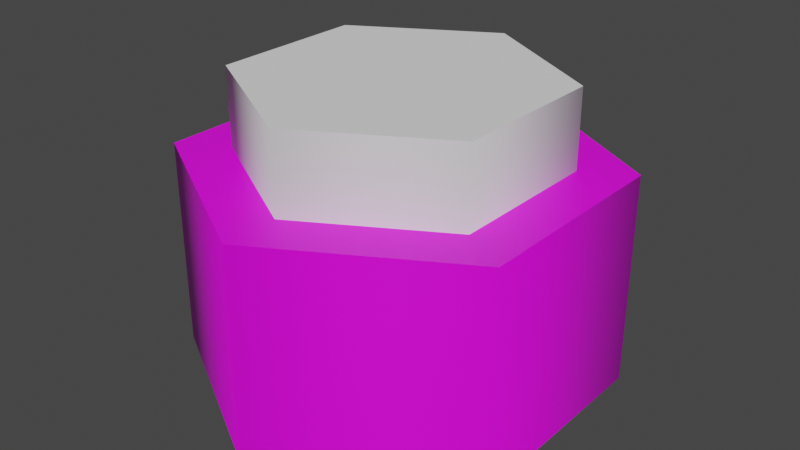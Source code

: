 # Source: mini_button.blend  (saved by Blender 2.83.18; exported with 4.5.12 LTS)
import bpy
from mathutils import Matrix  # noqa: F401  (used for matrix-valued properties, if any)

bpy.ops.wm.read_factory_settings(use_empty=True)
scene = bpy.context.scene
scene.name = 'Scene'

# ---- collections
col_collection = bpy.data.collections.new('Collection'); scene.collection.children.link(col_collection)

# ---- images (referenced by path relative to the original .blend; pixels are not part of the script)
import os
ASSET_DIR = os.environ.get("B2B_ASSET_DIR", "")  # directory of the original .blend (textures are referenced by path, not embedded)
HERE = os.path.dirname(os.path.abspath(__file__))  # packed textures are extracted next to this script under _unpacked/

def load_image(name, relpath, width, height, colorspace="sRGB"):
    """Load a texture the original file referenced (path relative to the .blend, or extracted next to this script)."""
    p = next((c for c in (os.path.join(HERE, relpath), os.path.join(ASSET_DIR, relpath)) if relpath and os.path.exists(c)), "")
    if p:
        img = bpy.data.images.load(p, check_existing=True)
        img.name = name
    else:  # same state as the original file: an image datablock whose file is absent (Cycles renders it pink)
        img = bpy.data.images.new(name, width, height)
        img.source = "FILE"
        img.filepath = "//" + (relpath or name)
    img.colorspace_settings.name = colorspace
    return img
img_material_base_color = load_image('Material Base Color', 'miniButtonTexture.png', 1024, 1024, 'sRGB')

# ---- materials (node trees are filled in below, after node groups)
mat_material = bpy.data.materials.new('Material')
mat_material.use_transparent_shadow = False

# ---- node groups
ng_auto_smooth = bpy.data.node_groups.new('Auto Smooth', 'GeometryNodeTree')
_s = ng_auto_smooth.interface.new_socket(name='Geometry', in_out='OUTPUT', socket_type='NodeSocketGeometry')
_s = ng_auto_smooth.interface.new_socket(name='Geometry', in_out='INPUT', socket_type='NodeSocketGeometry')
_s = ng_auto_smooth.interface.new_socket(name='Angle', in_out='INPUT', socket_type='NodeSocketFloat')
_s.subtype = 'ANGLE'
_s.min_value = 0.0
_s.max_value = 3.142
ng_auto_smooth.is_modifier = True
_N = ng_auto_smooth.nodes; _L = ng_auto_smooth.links
n0 = _N.new('NodeGroupOutput'); n0.name = 'Group Output'; n0.location = (480, -100)
n1 = _N.new('NodeGroupInput'); n1.name = 'Group Input'; n1.location = (-420, -300)
n2 = _N.new('NodeGroupInput'); n2.name = 'Group Input.001'; n2.location = (-60, -100)
n3 = _N.new('GeometryNodeSetShadeSmooth'); n3.name = 'Set Shade Smooth'; n3.location = (120, -100)
n3.domain = 'EDGE'
n4 = _N.new('GeometryNodeSetShadeSmooth'); n4.name = 'Set Shade Smooth.001'; n4.location = (300, -100)
n5 = _N.new('GeometryNodeInputMeshEdgeAngle'); n5.name = 'Edge Angle'; n5.location = (-420, -220)
n6 = _N.new('GeometryNodeInputEdgeSmooth'); n6.name = 'Is Edge Smooth'; n6.location = (-60, -160)
n7 = _N.new('GeometryNodeInputShadeSmooth'); n7.name = 'Is Face Smooth'; n7.location = (-240, -340)
n8 = _N.new('FunctionNodeBooleanMath'); n8.name = 'Boolean Math'; n8.location = (-60, -220)
n9 = _N.new('FunctionNodeCompare'); n9.name = 'Compare'; n9.location = (-240, -180)
n9.operation = 'LESS_EQUAL'
_L.new(n5.outputs[0], n9.inputs[0])
_L.new(n4.outputs[0], n0.inputs[0])
_L.new(n1.outputs[1], n9.inputs[1])
_L.new(n9.outputs[0], n8.inputs[0])
_L.new(n7.outputs[0], n8.inputs[1])
_L.new(n2.outputs[0], n3.inputs[0])
_L.new(n6.outputs[0], n3.inputs[1])
_L.new(n3.outputs[0], n4.inputs[0])
_L.new(n8.outputs[0], n3.inputs[2])
n0.is_active_output = True

# ---- material node trees
mat_material.use_nodes = True; mat_material.node_tree.nodes.clear()
_N = mat_material.node_tree.nodes; _L = mat_material.node_tree.links
n0 = _N.new('ShaderNodeBsdfPrincipled'); n0.name = 'Principled BSDF'; n0.location = (10, 300)
n0.distribution = 'GGX'
n0.subsurface_method = 'BURLEY'
n0.inputs[3].default_value = 1.45
n0.inputs[27].default_value = (0.0, 0.0, 0.0, 1.0)
n0.inputs[28].default_value = 1.0
n1 = _N.new('ShaderNodeOutputMaterial'); n1.name = 'Material Output'; n1.location = (300, 300)
n2 = _N.new('ShaderNodeTexImage'); n2.name = 'Image Texture'; n2.location = (-280, 275)
n2.image = img_material_base_color
_L.new(n0.outputs[0], n1.inputs[0])
_L.new(n2.outputs[0], n0.inputs[0])
n1.is_active_output = True

# ---- world
world_world = bpy.data.worlds.new('World'); scene.world = world_world
world_world.use_nodes = True; world_world.node_tree.nodes.clear()
_N = world_world.node_tree.nodes; _L = world_world.node_tree.links
n0 = _N.new('ShaderNodeOutputWorld'); n0.name = 'World Output'; n0.location = (300, 300)
n1 = _N.new('ShaderNodeBackground'); n1.name = 'Background'; n1.location = (10, 300)
n1.inputs[0].default_value = (0.05088, 0.05088, 0.05088, 1.0)
_L.new(n1.outputs[0], n0.inputs[0])
n0.is_active_output = True
world_world.color = (0.05088, 0.05088, 0.05088)
world_world.use_sun_shadow = False
world_world.sun_shadow_jitter_overblur = 0.0

# ---- meshes
me_cylinder = bpy.data.meshes.new('Cylinder')
me_cylinder.from_pydata([(0.0, 1.0, -1.0), (0.0, 1.0, 1.0), (0.866, 0.5, -1.0), (0.866, 0.5, 1.0), (0.866, -0.5, -1.0), (0.866, -0.5, 1.0), (-8.742e-08, -1.0, -1.0), (-8.742e-08, -1.0, 1.0), (-0.866, -0.5, -1.0), (-0.866, -0.5, 1.0), (-0.866, 0.5, -1.0), (-0.866, 0.5, 1.0)], [], [(0, 1, 3, 2), (2, 3, 5, 4), (4, 5, 7, 6), (6, 7, 9, 8), (3, 1, 11, 9, 7, 5), (8, 9, 11, 10), (10, 11, 1, 0)])
me_cylinder.polygons.foreach_set('use_smooth', [True] * 7)
_uv = me_cylinder.uv_layers.new(name='UVMap')
_uv.uv.foreach_set('vector', [1.0, 0.7976, 1.0, 0.991, 0.8333, 0.991, 0.8333, 0.7976, 0.8333, 0.7976, 0.8333, 0.991, 0.6667, 0.991, 0.6667, 0.7976, 0.6667, 0.7976, 0.6667, 0.991, 0.5, 0.991, 0.5, 0.7976, 0.5, 0.7976, 0.5, 0.991, 0.3333, 0.991, 0.3333, 0.7976, 0.9899, 0.6059, 0.8963, 0.768, 0.7091, 0.768, 0.6155, 0.6059, 0.7091, 0.4438, 0.8963, 0.4438, 0.3333, 0.7976, 0.3333, 0.991, 0.1667, 0.991, 0.1667, 0.7976, 0.1667, 0.7976, 0.1667, 0.991, -8.941e-08, 0.991, -8.941e-08, 0.7976])
me_cylinder.use_remesh_fix_poles = True
me_cylinder.use_remesh_preserve_attributes = False
me_cylinder.use_mirror_vertex_groups = False
me_cylinder.update()
me_cylinder_001 = bpy.data.meshes.new('Cylinder.001')
me_cylinder_001.from_pydata([(0.0, 1.0, -1.0), (0.0, 1.0, 1.0), (0.866, 0.5, -1.0), (0.866, 0.5, 1.0), (0.866, -0.5, -1.0), (0.866, -0.5, 1.0), (-8.742e-08, -1.0, -1.0), (-8.742e-08, -1.0, 1.0), (-0.866, -0.5, -1.0), (-0.866, -0.5, 1.0), (-0.866, 0.5, -1.0), (-0.866, 0.5, 1.0)], [], [(0, 1, 3, 2), (2, 3, 5, 4), (4, 5, 7, 6), (6, 7, 9, 8), (3, 1, 11, 9, 7, 5), (8, 9, 11, 10), (10, 11, 1, 0), (0, 2, 4, 6, 8, 10)])
me_cylinder_001.polygons.foreach_set('use_smooth', [True] * 8)
_uv = me_cylinder_001.uv_layers.new(name='UVMap')
_uv.uv.foreach_set('vector', [1.0, 0.01207, 1.0, 0.1839, 0.8333, 0.1839, 0.8333, 0.01207, 0.8333, 0.01207, 0.8333, 0.1839, 0.6667, 0.1839, 0.6667, 0.01207, 0.6667, 0.01207, 0.6667, 0.1839, 0.5, 0.1839, 0.5, 0.01207, 0.5, 0.01207, 0.5, 0.1839, 0.3333, 0.1839, 0.3333, 0.01207, 0.7397, 0.36, 0.6465, 0.5214, 0.46, 0.5214, 0.3668, 0.36, 0.46, 0.1985, 0.6465, 0.1985, 0.3333, 0.01207, 0.3333, 0.1839, 0.1667, 0.1839, 0.1667, 0.01207, 0.1667, 0.01207, 0.1667, 0.1839, -8.941e-08, 0.1839, -8.941e-08, 0.01207, 0.3439, 0.7775, 0.4599, 0.5768, 0.3439, 0.376, 0.1121, 0.376, -0.003805, 0.5768, 0.1121, 0.7775])
me_cylinder_001.materials.append(mat_material)
me_cylinder_001.use_remesh_fix_poles = True
me_cylinder_001.use_remesh_preserve_attributes = False
me_cylinder_001.use_mirror_vertex_groups = False
me_cylinder_001.update()

# ---- objects
ob_cylinder = bpy.data.objects.new('Cylinder', me_cylinder)
ob_cylinder_001 = bpy.data.objects.new('Cylinder.001', me_cylinder_001)

# ---- transforms, parenting, visibility, modifiers, constraints
ob_cylinder.location = (0.0, 0.0, 0.3601)
ob_cylinder.scale = (0.7387, 0.7387, 0.3694)
ob_cylinder.lineart.crease_threshold = 0.0
_m = ob_cylinder.modifiers.new('Auto Smooth', 'NODES')
_m.node_group = ng_auto_smooth
_gi = [s.identifier for s in ng_auto_smooth.interface.items_tree if s.item_type == 'SOCKET' and s.in_out == 'INPUT']
_m[_gi[1]] = 1.506  # Angle
ob_cylinder_001.location = (0.0, 0.0, -0.1399)
ob_cylinder_001.scale = (1.0, 1.0, 0.5)
ob_cylinder_001.lineart.crease_threshold = 0.0
_m = ob_cylinder_001.modifiers.new('Auto Smooth', 'NODES')
_m.node_group = ng_auto_smooth
_gi = [s.identifier for s in ng_auto_smooth.interface.items_tree if s.item_type == 'SOCKET' and s.in_out == 'INPUT']
_m[_gi[1]] = 1.368  # Angle

# ---- collection membership
col_collection.objects.link(ob_cylinder)
col_collection.objects.link(ob_cylinder_001)

# ---- scene / render settings (as saved in the file)
scene.frame_start = 1; scene.frame_end = 250; scene.frame_set(1)
scene.render.engine = 'BLENDER_EEVEE_NEXT'
scene.cycles.use_denoising = False
scene.cycles.samples = 128
scene.cycles.sampling_pattern = 'TABULATED_SOBOL'
scene.cycles.use_adaptive_sampling = False
scene.cycles.use_light_tree = False
scene.view_settings.view_transform = 'Filmic'
bpy.context.view_layer.update()

# ---- added for rendering (the .blend has no active camera and no usable light): camera, sun
cam_auto = bpy.data.cameras.new('AutoCamera')
cam_auto.lens = 50.0
cam_auto.sensor_width = 36.0
cam_auto.clip_end = 1000.0
ob_auto_camera = bpy.data.objects.new('AutoCamera', cam_auto)
scene.collection.objects.link(ob_auto_camera)
ob_auto_camera.location = (2.75636, -3.30763, 2.24988)
ob_auto_camera.rotation_euler = (1.09748, -7.21219e-08, 0.694738)
scene.camera = ob_auto_camera
light_auto_sun = bpy.data.lights.new('AutoSun', 'SUN')
light_auto_sun.energy = 3.0
light_auto_sun.angle = 0.0523599
ob_auto_sun = bpy.data.objects.new('AutoSun', light_auto_sun)
scene.collection.objects.link(ob_auto_sun)
ob_auto_sun.rotation_euler = (0.872665, 0.174533, 0.523599)
bpy.context.view_layer.update()

